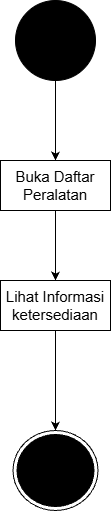

The diagram above was exported from draw.io. Its source (the exported page's mxGraphModel, read from the mxfile embedded in the PNG):
<mxGraphModel dx="1241" dy="740" grid="1" gridSize="10" guides="1" tooltips="1" connect="1" arrows="1" fold="1" page="1" pageScale="1" pageWidth="850" pageHeight="1100" math="0" shadow="0">
  <root>
    <mxCell id="0" />
    <mxCell id="1" parent="0" />
    <mxCell id="iBA1KEs3GJV1YhYKNPaI-1" edge="1" parent="1" source="iBA1KEs3GJV1YhYKNPaI-2" style="edgeStyle=orthogonalEdgeStyle;rounded=0;orthogonalLoop=1;jettySize=auto;html=1;fontSize=15;" target="iBA1KEs3GJV1YhYKNPaI-5">
      <mxGeometry relative="1" as="geometry" />
    </mxCell>
    <mxCell id="iBA1KEs3GJV1YhYKNPaI-2" parent="1" style="ellipse;fillColor=strokeColor;html=1;fontSize=15;" value="" vertex="1">
      <mxGeometry height="80" width="80" x="185" y="150" as="geometry" />
    </mxCell>
    <mxCell id="iBA1KEs3GJV1YhYKNPaI-3" parent="1" style="ellipse;html=1;shape=endState;fillColor=strokeColor;fontSize=15;" value="" vertex="1">
      <mxGeometry height="80" width="85" x="182.5" y="580" as="geometry" />
    </mxCell>
    <mxCell id="iBA1KEs3GJV1YhYKNPaI-4" edge="1" parent="1" source="iBA1KEs3GJV1YhYKNPaI-5" style="edgeStyle=orthogonalEdgeStyle;rounded=0;orthogonalLoop=1;jettySize=auto;html=1;entryX=0.5;entryY=0;entryDx=0;entryDy=0;fontSize=15;" target="iBA1KEs3GJV1YhYKNPaI-7">
      <mxGeometry relative="1" as="geometry" />
    </mxCell>
    <mxCell id="iBA1KEs3GJV1YhYKNPaI-5" parent="1" style="html=1;whiteSpace=wrap;fontSize=15;" value="Buka Daftar Peralatan" vertex="1">
      <mxGeometry height="50" width="110" x="170" y="310" as="geometry" />
    </mxCell>
    <mxCell id="iBA1KEs3GJV1YhYKNPaI-6" edge="1" parent="1" source="iBA1KEs3GJV1YhYKNPaI-7" style="edgeStyle=orthogonalEdgeStyle;rounded=0;orthogonalLoop=1;jettySize=auto;html=1;fontSize=15;" target="iBA1KEs3GJV1YhYKNPaI-3">
      <mxGeometry relative="1" as="geometry" />
    </mxCell>
    <mxCell id="iBA1KEs3GJV1YhYKNPaI-7" parent="1" style="html=1;whiteSpace=wrap;fontSize=15;" value="Lihat Informasi ketersediaan" vertex="1">
      <mxGeometry height="50" width="110" x="170" y="430" as="geometry" />
    </mxCell>
  </root>
</mxGraphModel>